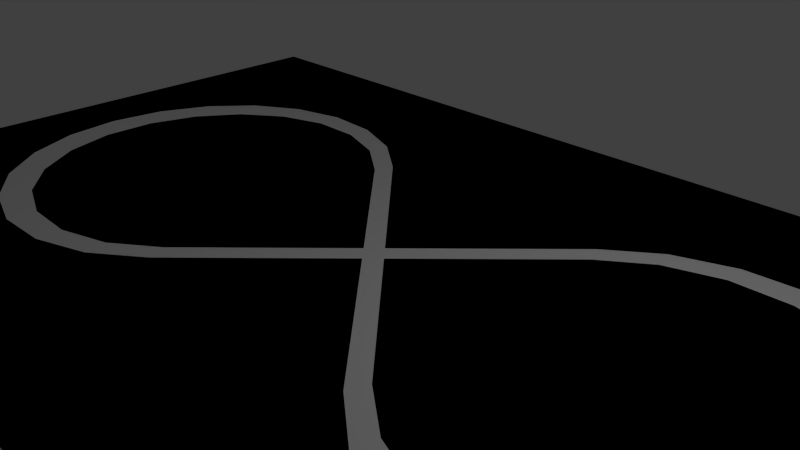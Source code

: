 # Source: Stage_01.blend  (saved by Blender 2.71.0; exported with 4.5.12 LTS)
import bpy
from mathutils import Matrix  # noqa: F401  (used for matrix-valued properties, if any)

bpy.ops.wm.read_factory_settings(use_empty=True)
scene = bpy.context.scene
scene.name = 'Scene'

# ---- collections
col_collection_1 = bpy.data.collections.new('Collection 1'); scene.collection.children.link(col_collection_1)

# ---- materials (node trees are filled in below, after node groups)
mat_material_001 = bpy.data.materials.new('Material.001')
mat_material_001.alpha_threshold = 0.0
mat_material_001.use_transparent_shadow = False
mat_material_001.diffuse_color = (1.0, 1.0, 1.0, 1.0)
mat_material_001.roughness = 0.5
mat_material_001.line_color = (0.0, 0.0, 0.0, 1.0)
mat_black01 = bpy.data.materials.new('Black01')
mat_black01.alpha_threshold = 0.0
mat_black01.use_transparent_shadow = False
mat_black01.diffuse_color = (0.001031, 0.0, 0.0008992, 1.0)
mat_black01.roughness = 0.5
mat_black01.specular_intensity = 0.4867
mat_black01.line_color = (0.0, 0.0, 0.0, 1.0)

# ---- material node trees

# ---- world
world_world = bpy.data.worlds.new('World'); scene.world = world_world
world_world.color = (0.05088, 0.05088, 0.05088)
world_world.use_sun_shadow = False
world_world.sun_shadow_jitter_overblur = 0.0
world_world.cycles.sampling_method = 'MANUAL'
world_world.cycles.sample_map_resolution = 256

# ---- cameras
cam_camera = bpy.data.cameras.new('Camera')
cam_camera.clip_end = 100.0
cam_camera.lens = 35.0
cam_camera.sensor_width = 32.0
cam_camera.sensor_height = 18.0
cam_camera.ortho_scale = 7.314
cam_camera.dof.focus_distance = 0.0
cam_camera.dof.aperture_fstop = 128.0

# ---- lights
light_lamp = bpy.data.lights.new('Lamp', 'POINT')
light_lamp.transmission_factor = 0.0
light_lamp.cutoff_distance = 30.0
light_lamp.energy = 100.0
light_lamp.shadow_buffer_clip_start = 1.001
light_lamp.shadow_soft_size = 0.1
light_lamp.shadow_maximum_resolution = 0.006
light_lamp.use_absolute_resolution = True
light_lamp.cycles.use_multiple_importance_sampling = False

# ---- meshes
me_circuito_en8 = bpy.data.meshes.new('Circuito en8')
me_circuito_en8.from_pydata([(0.6158, -0.5568, 0.01181), (0.8151, -0.7016, 0.01181), (0.8151, -0.7016, 0.0), (1.049, -0.7777, 0.01181), (1.049, -0.7777, 0.0), (1.296, -0.7777, 0.01181), (1.296, -0.7777, 0.0), (1.53, -0.7016, 0.01181), (1.53, -0.7016, 0.0), (1.729, -0.5568, 0.01181), (1.729, -0.5568, 0.0), (1.874, -0.3575, 0.01181), (1.874, -0.3575, 0.0), (1.95, -0.1232, 0.01181), (1.95, -0.1232, 0.0), (1.95, 0.1232, 0.01181), (1.95, 0.1232, 0.0), (1.874, 0.3575, 0.01181), (1.874, 0.3575, 0.0), (1.729, 0.5568, 0.01181), (1.729, 0.5568, 0.0), (1.53, 0.7016, 0.01181), (1.53, 0.7016, 0.0), (1.296, 0.7777, 0.01181), (1.296, 0.7777, 0.0), (1.049, 0.7777, 0.01181), (1.049, 0.7777, 0.0), (0.8151, 0.7016, 0.01181), (0.8151, 0.7016, 0.0), (0.6158, 0.5568, 0.01181), (0.6158, 0.5568, 0.0), (0.6158, -0.5568, 0.0), (0.05906, 2.561e-17, 0.01181), (0.05906, 2.561e-17, 0.0), (-1.045, 0.8881, 0.01181), (-1.31, 0.9012, 0.01181), (-1.296, 0.7777, 0.01181), (-1.568, 0.8366, 0.01181), (-1.53, 0.7016, 0.01181), (-0.7947, 0.7986, 0.01181), (-1.049, 0.7777, 0.01181), (-1.796, 0.7, 0.01181), (-1.729, 0.5568, 0.01181), (-2.127, -1.026e-15, 0.01181), (-2.088, -0.2629, 0.01181), (-1.95, -0.1232, 0.01181), (0.0, -0.05906, 0.01181), (0.5812, -0.6403, 0.01181), (-1.974, 0.5031, 0.01181), (-1.874, 0.3575, 0.01181), (-2.088, 0.2629, 0.01181), (-1.95, 0.1232, 0.01181), (-0.5812, -0.6403, 0.01181), (-0.6158, -0.5568, 0.01181), (-0.8151, -0.7016, 0.01181), (-0.05906, -8.537e-18, 0.01181), (0.7947, -0.7986, 0.01181), (-1.974, -0.5031, 0.01181), (-1.874, -0.3575, 0.01181), (-1.796, -0.7, 0.01181), (-1.729, -0.5568, 0.01181), (-0.7947, -0.7986, 0.01181), (-1.049, -0.7777, 0.01181), (1.045, -0.8881, 0.01181), (1.31, -0.9012, 0.01181), (1.568, -0.8366, 0.01181), (-0.5812, 0.6403, 0.01181), (-0.8151, 0.7016, 0.01181), (-1.568, -0.8366, 0.01181), (-1.53, -0.7016, 0.01181), (-1.31, -0.9012, 0.01181), (-1.296, -0.7777, 0.01181), (-1.045, -0.8881, 0.01181), (1.796, -0.7, 0.01181), (1.974, -0.5031, 0.01181), (2.127, 6.496e-16, 0.01181), (2.088, 0.2629, 0.01181), (-0.6158, 0.5568, 0.01181), (1.974, 0.5031, 0.01181), (1.796, 0.7, 0.01181), (1.568, 0.8366, 0.01181), (1.045, 0.8881, 0.01181), (0.7947, 0.7986, 0.01181), (0.5812, 0.6403, 0.01181), (2.088, -0.2629, 0.01181), (1.31, 0.9012, 0.01181), (0.0, 0.05906, 0.01181), (0.5812, 0.6403, 0.0), (0.7947, 0.7986, 0.0), (1.045, 0.8881, 0.0), (1.31, 0.9012, 0.0), (0.0, -0.05906, 0.0), (-0.5812, -0.6403, 0.0), (-0.6158, -0.5568, 0.0), (-0.7947, -0.7986, 0.0), (-0.8151, -0.7016, 0.0), (-1.045, -0.8881, 0.0), (-1.049, -0.7777, 0.0), (1.568, 0.8366, 0.0), (2.127, 6.496e-16, 0.0), (0.5812, -0.6403, 0.0), (-1.31, -0.9012, 0.0), (-1.296, -0.7777, 0.0), (-1.568, -0.8366, 0.0), (-1.53, -0.7016, 0.0), (-1.796, -0.7, 0.0), (-1.729, -0.5568, 0.0), (-1.974, -0.5031, 0.0), (-1.874, -0.3575, 0.0), (-2.088, -0.2629, 0.0), (-1.95, -0.1232, 0.0), (-2.127, -1.026e-15, 0.0), (-1.95, 0.1232, 0.0), (1.796, 0.7, 0.0), (2.088, 0.2629, 0.0), (2.088, -0.2629, 0.0), (1.974, -0.5031, 0.0), (1.568, -0.8366, 0.0), (1.31, -0.9012, 0.0), (1.045, -0.8881, 0.0), (0.7947, -0.7986, 0.0), (-2.088, 0.2629, 0.0), (-1.974, 0.5031, 0.0), (-1.874, 0.3575, 0.0), (-1.796, 0.7, 0.0), (-1.729, 0.5568, 0.0), (-1.568, 0.8366, 0.0), (-1.31, 0.9012, 0.0), (-1.296, 0.7777, 0.0), (-1.045, 0.8881, 0.0), (-1.049, 0.7777, 0.0), (1.974, 0.5031, 0.0), (1.796, -0.7, 0.0), (-1.53, 0.7016, 0.0), (-0.7947, 0.7986, 0.0), (-0.8151, 0.7016, 0.0), (-0.5812, 0.6403, 0.0), (-0.6158, 0.5568, 0.0), (0.0, 0.05906, 0.0), (-0.05906, -8.537e-18, 0.0)], [], [(0, 1, 2), (1, 3, 4), (3, 5, 6), (5, 7, 8), (7, 9, 10), (9, 11, 12), (11, 13, 14), (13, 15, 16), (15, 17, 18), (17, 19, 20), (19, 21, 22), (21, 23, 24), (23, 25, 26), (25, 27, 28), (27, 29, 30), (30, 28, 27), (28, 26, 25), (26, 24, 23), (24, 22, 21), (22, 20, 19), (20, 18, 17), (18, 16, 15), (16, 14, 13), (14, 12, 11), (12, 10, 9), (10, 8, 7), (8, 6, 5), (6, 4, 3), (4, 2, 1), (2, 31, 0), (29, 32, 33), (33, 30, 29), (32, 0, 31), (31, 33, 32), (34, 35, 36), (37, 38, 36), (39, 34, 40), (36, 35, 37), (36, 40, 34), (41, 42, 38), (43, 44, 45), (46, 47, 0), (38, 37, 41), (48, 49, 42), (50, 51, 49), (51, 50, 43), (52, 53, 54), (46, 55, 53), (32, 55, 46), (47, 56, 1), (42, 41, 48), (45, 51, 43), (44, 57, 58), (57, 59, 60), (61, 54, 62), (53, 52, 46), (1, 0, 47), (56, 63, 3), (63, 64, 5), (65, 7, 5), (66, 39, 67), (49, 48, 50), (60, 58, 57), (59, 68, 69), (68, 70, 71), (72, 62, 71), (54, 61, 52), (3, 1, 56), (5, 64, 65), (73, 9, 7), (74, 11, 9), (75, 76, 15), (67, 77, 66), (58, 45, 44), (71, 69, 68), (62, 72, 61), (78, 79, 19), (79, 80, 21), (81, 25, 23), (82, 27, 25), (83, 29, 27), (5, 3, 63), (9, 73, 74), (84, 13, 11), (13, 84, 75), (40, 67, 39), (71, 70, 72), (21, 19, 79), (80, 85, 23), (25, 81, 82), (83, 86, 29), (7, 65, 73), (15, 13, 75), (69, 60, 59), (55, 29, 86), (23, 21, 80), (27, 82, 83), (11, 74, 84), (86, 77, 55), (76, 78, 17), (23, 85, 81), (77, 86, 66), (19, 17, 78), (17, 15, 76), (0, 32, 46), (55, 32, 29), (87, 88, 28), (88, 89, 26), (89, 90, 24), (91, 92, 93), (92, 94, 95), (28, 30, 87), (24, 26, 89), (95, 93, 92), (94, 96, 97), (26, 28, 88), (98, 22, 24), (99, 14, 16), (100, 31, 2), (97, 95, 94), (96, 101, 102), (103, 104, 102), (105, 106, 104), (107, 108, 106), (109, 110, 108), (111, 112, 110), (24, 90, 98), (113, 20, 22), (16, 114, 99), (115, 116, 12), (117, 118, 6), (119, 4, 6), (120, 2, 4), (100, 91, 31), (121, 122, 123), (122, 124, 125), (126, 127, 128), (129, 130, 128), (102, 97, 96), (104, 103, 105), (108, 107, 109), (110, 109, 111), (22, 98, 113), (131, 18, 20), (114, 16, 18), (12, 14, 115), (116, 132, 10), (132, 117, 8), (6, 118, 119), (2, 120, 100), (125, 123, 122), (124, 126, 133), (128, 127, 129), (134, 135, 130), (102, 101, 103), (111, 121, 112), (20, 113, 131), (99, 115, 14), (8, 10, 132), (4, 119, 120), (133, 125, 124), (130, 129, 134), (136, 137, 135), (138, 139, 137), (106, 105, 107), (18, 131, 114), (6, 8, 117), (128, 133, 126), (137, 136, 138), (139, 31, 91), (10, 12, 116), (33, 139, 138), (135, 134, 136), (30, 138, 87), (123, 112, 121), (138, 30, 33), (93, 139, 91), (139, 33, 31), (55, 139, 93), (93, 53, 55), (55, 77, 137), (137, 139, 55), (46, 52, 92), (92, 91, 46), (52, 61, 94), (61, 72, 96), (72, 70, 101), (70, 68, 103), (68, 59, 105), (59, 57, 107), (57, 44, 109), (44, 43, 111), (43, 50, 121), (50, 48, 122), (48, 41, 124), (41, 37, 126), (37, 35, 127), (35, 34, 129), (34, 39, 134), (39, 66, 136), (136, 134, 39), (134, 129, 34), (129, 127, 35), (127, 126, 37), (126, 124, 41), (124, 122, 48), (122, 121, 50), (121, 111, 43), (111, 109, 44), (109, 107, 57), (107, 105, 59), (105, 103, 68), (103, 101, 70), (101, 96, 72), (96, 94, 61), (94, 92, 52), (66, 86, 138), (138, 136, 66), (86, 83, 87), (87, 138, 86), (83, 82, 88), (82, 81, 89), (81, 85, 90), (85, 80, 98), (80, 79, 113), (79, 78, 131), (78, 76, 114), (76, 75, 99), (75, 84, 115), (84, 74, 116), (74, 73, 132), (73, 65, 117), (65, 64, 118), (64, 63, 119), (63, 56, 120), (56, 47, 100), (100, 120, 56), (120, 119, 63), (119, 118, 64), (118, 117, 65), (117, 132, 73), (132, 116, 74), (116, 115, 84), (115, 99, 75), (99, 114, 76), (114, 131, 78), (131, 113, 79), (113, 98, 80), (98, 90, 85), (90, 89, 81), (89, 88, 82), (88, 87, 83), (77, 67, 135), (67, 40, 130), (40, 36, 128), (36, 38, 133), (38, 42, 125), (42, 49, 123), (49, 51, 112), (51, 45, 110), (45, 58, 108), (58, 60, 106), (60, 69, 104), (69, 71, 102), (71, 62, 97), (62, 54, 95), (54, 53, 93), (93, 95, 54), (95, 97, 62), (97, 102, 71), (102, 104, 69), (104, 106, 60), (106, 108, 58), (108, 110, 45), (110, 112, 51), (112, 123, 49), (123, 125, 42), (125, 133, 38), (133, 128, 36), (128, 130, 40), (130, 135, 67), (135, 137, 77), (47, 46, 91), (91, 100, 47)])
me_circuito_en8.materials.append(mat_material_001)
me_circuito_en8.use_remesh_preserve_volume = False
me_circuito_en8.use_remesh_preserve_attributes = False
me_circuito_en8.use_mirror_vertex_groups = False
me_circuito_en8.update()
me_rectangulopocaprot = bpy.data.meshes.new('RectanguloPocaProt')
me_rectangulopocaprot.from_pydata([(1.969, -1.181, 0.009843), (-1.969, -1.181, 0.009843), (-1.969, -1.181, 0.0), (1.969, -1.181, 0.0), (-1.969, 1.181, 0.009843), (-1.969, 1.181, 0.0), (1.969, 1.181, 0.009843), (1.969, 1.181, 0.0)], [], [(0, 1, 2), (2, 3, 0), (1, 4, 5), (5, 2, 1), (4, 6, 7), (7, 5, 4), (6, 0, 3), (3, 7, 6), (0, 6, 4), (4, 1, 0), (3, 2, 5), (5, 7, 3)])
me_rectangulopocaprot.materials.append(mat_black01)
me_rectangulopocaprot.use_remesh_preserve_volume = False
me_rectangulopocaprot.use_remesh_preserve_attributes = False
me_rectangulopocaprot.use_mirror_vertex_groups = False
me_rectangulopocaprot.update()

# ---- objects
ob_circuito_en8 = bpy.data.objects.new('Circuito en8', me_circuito_en8)
ob_rectangulopocaprot = bpy.data.objects.new('RectanguloPocaProt', me_rectangulopocaprot)
ob_lamp = bpy.data.objects.new('Lamp', light_lamp)
ob_camera = bpy.data.objects.new('Camera', cam_camera)

# ---- transforms, parenting, visibility, modifiers, constraints
ob_circuito_en8.location = (0.0, 0.0, 0.0)
ob_circuito_en8.scale = (3.333, 3.333, 0.9258)
ob_circuito_en8.lineart.crease_threshold = 0.0
ob_rectangulopocaprot.location = (0.0, 0.0, 0.0)
ob_rectangulopocaprot.scale = (4.166, 4.166, 0.9258)
ob_rectangulopocaprot.lineart.crease_threshold = 0.0
ob_lamp.location = (4.076, 1.005, 5.904)
ob_lamp.rotation_euler = (0.6503, 0.05522, 1.866)
ob_lamp.lock_rotations_4d = False
ob_lamp.empty_display_type = 'ARROWS'
ob_lamp.color = (0.0, 0.0, 0.0, 0.0)
ob_lamp.lineart.crease_threshold = 0.0
ob_camera.location = (7.481, -6.508, 5.344)
ob_camera.rotation_euler = (1.109, 0.01082, 0.8149)
ob_camera.lock_rotations_4d = False
ob_camera.empty_display_type = 'ARROWS'
ob_camera.color = (0.0, 0.0, 0.0, 0.0)
ob_camera.display_type = 'WIRE'
ob_camera.lineart.crease_threshold = 0.0

# ---- collection membership
col_collection_1.objects.link(ob_circuito_en8)
col_collection_1.objects.link(ob_rectangulopocaprot)
col_collection_1.objects.link(ob_lamp)
col_collection_1.objects.link(ob_camera)

# ---- scene / render settings (as saved in the file)
scene.camera = ob_camera
scene.frame_start = 1; scene.frame_end = 250; scene.frame_set(1)
scene.render.engine = 'BLENDER_EEVEE_NEXT'
scene.render.resolution_percentage = 50
scene.render.dither_intensity = 0.0
scene.cycles.use_denoising = False
scene.cycles.samples = 10
scene.cycles.sampling_pattern = 'TABULATED_SOBOL'
scene.cycles.light_sampling_threshold = 0.0
scene.cycles.use_adaptive_sampling = False
scene.cycles.use_light_tree = False
scene.cycles.blur_glossy = 0.0
scene.cycles.volume_bounces = 1
scene.cycles.pixel_filter_type = 'GAUSSIAN'
scene.cycles.sample_clamp_indirect = 0.0
scene.view_settings.view_transform = 'Standard'
bpy.context.view_layer.update()
